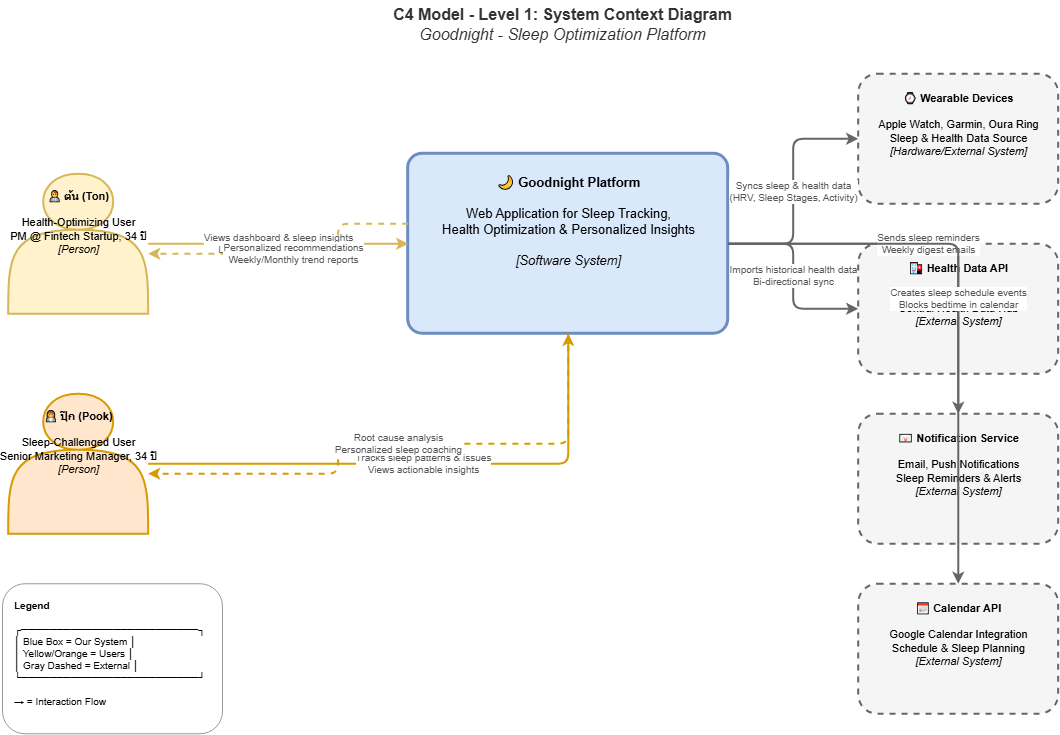

The diagram above was exported from draw.io. Its source (the exported page's mxGraphModel, read from the mxfile embedded in the PNG):
<mxGraphModel dx="2175" dy="1155" grid="1" gridSize="10" guides="1" tooltips="1" connect="1" arrows="1" fold="1" page="1" pageScale="1" pageWidth="827" pageHeight="1169" math="0" shadow="0">
  <root>
    <mxCell id="0" />
    <mxCell id="1" parent="0" />
    <mxCell id="aBhsmiyCIJBT8VMzRwWz-26" parent="1" style="text;html=1;align=center;verticalAlign=middle;resizable=0;points=[];autosize=1;strokeColor=none;fillColor=none;fontSize=16;fontColor=#333333;" value="&lt;b&gt;C4 Model - Level 1: System Context Diagram&lt;/b&gt;&lt;br&gt;&lt;i&gt;Goodnight - Sleep Optimization Platform&lt;/i&gt;" vertex="1">
      <mxGeometry height="50" width="500" x="860.0042105263159" y="700.0031578947369" as="geometry" />
    </mxCell>
    <mxCell id="aBhsmiyCIJBT8VMzRwWz-27" parent="1" style="rounded=1;whiteSpace wrap;html=1;fillColor=#dae8fc;strokeColor=#6c8ebf;strokeWidth=3;fontSize=13;verticalAlign=top;spacingTop=15;arcSize=8;" value="&lt;b&gt;🌙 Goodnight Platform&lt;/b&gt;&lt;br&gt;&lt;br&gt;Web Application for Sleep Tracking,&lt;br&gt;Health Optimization &amp;amp; Personalized Insights&lt;br&gt;&lt;br&gt;&lt;i&gt;[Software System]&lt;/i&gt;" vertex="1">
      <mxGeometry height="180" width="320" x="955.6842105263158" y="854.2631578947369" as="geometry" />
    </mxCell>
    <mxCell id="aBhsmiyCIJBT8VMzRwWz-28" parent="1" style="shape=actor;whiteSpace wrap;html=1;outlineConnect=0;fillColor=#fff2cc;strokeColor=#d6b656;strokeWidth=2;fontSize=11;verticalAlign=top;spacingTop=10;" value="&lt;b&gt;👨💼 ต้น (Ton)&lt;/b&gt;&lt;br&gt;&lt;br&gt;Health-Optimizing User&lt;br&gt;PM @ Fintech Startup, 34 ปี&lt;br&gt;&lt;i&gt;[Person]&lt;/i&gt;" vertex="1">
      <mxGeometry height="140" width="140" x="555.6842105263158" y="874.2631578947369" as="geometry" />
    </mxCell>
    <mxCell id="aBhsmiyCIJBT8VMzRwWz-29" parent="1" style="shape=actor;whiteSpace wrap;html=1;outlineConnect=0;fillColor=#ffe6cc;strokeColor=#d79b00;strokeWidth=2;fontSize=11;verticalAlign=top;spacingTop=10;" value="&lt;b&gt;👩💼 ปุ๊ก (Pook)&lt;/b&gt;&lt;br&gt;&lt;br&gt;Sleep-Challenged User&lt;br&gt;Senior Marketing Manager, 34 ปี&lt;br&gt;&lt;i&gt;[Person]&lt;/i&gt;" vertex="1">
      <mxGeometry height="140" width="140" x="555.6842105263158" y="1094.2631578947369" as="geometry" />
    </mxCell>
    <mxCell id="aBhsmiyCIJBT8VMzRwWz-30" parent="1" style="rounded=1;whiteSpace wrap;html=1;fillColor=#f5f5f5;strokeColor=#666666;strokeWidth=2;dashed=1;fontSize=11;verticalAlign=top;spacingTop=12;" value="&lt;b&gt;⌚ Wearable Devices&lt;/b&gt;&lt;br&gt;&lt;br&gt;Apple Watch, Garmin, Oura Ring&lt;br&gt;Sleep &amp;amp; Health Data Source&lt;br&gt;&lt;i&gt;[Hardware/External System]&lt;/i&gt;" vertex="1">
      <mxGeometry height="130" width="200" x="1405.6842105263158" y="774.2631578947369" as="geometry" />
    </mxCell>
    <mxCell id="aBhsmiyCIJBT8VMzRwWz-31" parent="1" style="rounded=1;whiteSpace wrap;html=1;fillColor=#f5f5f5;strokeColor=#666666;strokeWidth=2;dashed=1;fontSize=11;verticalAlign=top;spacingTop=12;" value="&lt;b&gt;🏥 Health Data API&lt;/b&gt;&lt;br&gt;&lt;br&gt;Apple Health / Google Fit&lt;br&gt;Central Health Data Hub&lt;br&gt;&lt;i&gt;[External System]&lt;/i&gt;" vertex="1">
      <mxGeometry height="130" width="200" x="1405.6842105263158" y="944.2631578947369" as="geometry" />
    </mxCell>
    <mxCell id="aBhsmiyCIJBT8VMzRwWz-32" parent="1" style="rounded=1;whiteSpace wrap;html=1;fillColor=#f5f5f5;strokeColor=#666666;strokeWidth=2;dashed=1;fontSize=11;verticalAlign=top;spacingTop=12;" value="&lt;b&gt;📧 Notification Service&lt;/b&gt;&lt;br&gt;&lt;br&gt;Email, Push Notifications&lt;br&gt;Sleep Reminders &amp;amp; Alerts&lt;br&gt;&lt;i&gt;[External System]&lt;/i&gt;" vertex="1">
      <mxGeometry height="130" width="200" x="1405.6842105263158" y="1114.2631578947369" as="geometry" />
    </mxCell>
    <mxCell id="aBhsmiyCIJBT8VMzRwWz-33" parent="1" style="rounded=1;whiteSpace wrap;html=1;fillColor=#f5f5f5;strokeColor=#666666;strokeWidth=2;dashed=1;fontSize=11;verticalAlign=top;spacingTop=12;" value="&lt;b&gt;📅 Calendar API&lt;/b&gt;&lt;br&gt;&lt;br&gt;Google Calendar Integration&lt;br&gt;Schedule &amp;amp; Sleep Planning&lt;br&gt;&lt;i&gt;[External System]&lt;/i&gt;" vertex="1">
      <mxGeometry height="130" width="200" x="1405.6842105263158" y="1284.2631578947369" as="geometry" />
    </mxCell>
    <mxCell id="aBhsmiyCIJBT8VMzRwWz-34" edge="1" parent="1" source="aBhsmiyCIJBT8VMzRwWz-28" style="edgeStyle=orthogonalEdgeStyle;rounded=1;orthogonalLoop=1;jettySize=auto;html=1;strokeColor=#d6b656;strokeWidth=2;fontSize=10;fontColor=#555555;labelBackgroundColor=#FFFFFF;" target="aBhsmiyCIJBT8VMzRwWz-27" value="Views dashboard &amp;amp; sleep insights&lt;br&gt;Logs daily activities &amp;mood">
      <mxGeometry relative="1" as="geometry" />
    </mxCell>
    <mxCell id="aBhsmiyCIJBT8VMzRwWz-35" edge="1" parent="1" source="aBhsmiyCIJBT8VMzRwWz-27" style="edgeStyle=orthogonalEdgeStyle;rounded=1;orthogonalLoop=1;jettySize=auto;html=1;strokeColor=#d6b656;strokeWidth=2;fontSize=10;fontColor=#555555;labelBackgroundColor=#FFFFFF;dashed=1;" target="aBhsmiyCIJBT8VMzRwWz-28" value="Personalized recommendations&lt;br&gt;Weekly/Monthly trend reports">
      <mxGeometry relative="1" as="geometry">
        <Array as="points">
          <mxPoint x="885.6842105263158" y="924.2631578947369" />
          <mxPoint x="885.6842105263158" y="954.2631578947369" />
        </Array>
      </mxGeometry>
    </mxCell>
    <mxCell id="aBhsmiyCIJBT8VMzRwWz-36" edge="1" parent="1" source="aBhsmiyCIJBT8VMzRwWz-29" style="edgeStyle=orthogonalEdgeStyle;rounded=1;orthogonalLoop=1;jettySize=auto;html=1;strokeColor=#d79b00;strokeWidth=2;fontSize=10;fontColor=#555555;labelBackgroundColor=#FFFFFF;" target="aBhsmiyCIJBT8VMzRwWz-27" value="Tracks sleep patterns &amp;amp; issues&lt;br&gt;Views actionable insights">
      <mxGeometry relative="1" as="geometry" />
    </mxCell>
    <mxCell id="aBhsmiyCIJBT8VMzRwWz-37" edge="1" parent="1" source="aBhsmiyCIJBT8VMzRwWz-27" style="edgeStyle=orthogonalEdgeStyle;rounded=1;orthogonalLoop=1;jettySize=auto;html=1;strokeColor=#d79b00;strokeWidth=2;fontSize=10;fontColor=#555555;labelBackgroundColor=#FFFFFF;dashed=1;" target="aBhsmiyCIJBT8VMzRwWz-29" value="Root cause analysis&lt;br&gt;Personalized sleep coaching">
      <mxGeometry relative="1" as="geometry">
        <Array as="points">
          <mxPoint x="885.6842105263158" y="1144.2631578947369" />
          <mxPoint x="885.6842105263158" y="1174.2631578947369" />
        </Array>
      </mxGeometry>
    </mxCell>
    <mxCell id="aBhsmiyCIJBT8VMzRwWz-38" edge="1" parent="1" source="aBhsmiyCIJBT8VMzRwWz-27" style="edgeStyle=orthogonalEdgeStyle;rounded=1;orthogonalLoop=1;jettySize=auto;html=1;strokeColor=#666666;strokeWidth=2;fontSize=10;fontColor=#555555;labelBackgroundColor=#FFFFFF;" target="aBhsmiyCIJBT8VMzRwWz-30" value="Syncs sleep &amp; health data&lt;br&gt;(HRV, Sleep Stages, Activity)">
      <mxGeometry relative="1" as="geometry" />
    </mxCell>
    <mxCell id="aBhsmiyCIJBT8VMzRwWz-39" edge="1" parent="1" source="aBhsmiyCIJBT8VMzRwWz-27" style="edgeStyle=orthogonalEdgeStyle;rounded=1;orthogonalLoop=1;jettySize=auto;html=1;strokeColor=#666666;strokeWidth=2;fontSize=10;fontColor=#555555;labelBackgroundColor=#FFFFFF;" target="aBhsmiyCIJBT8VMzRwWz-31" value="Imports historical health data&lt;br&gt;Bi-directional sync">
      <mxGeometry relative="1" as="geometry" />
    </mxCell>
    <mxCell id="aBhsmiyCIJBT8VMzRwWz-40" edge="1" parent="1" source="aBhsmiyCIJBT8VMzRwWz-27" style="edgeStyle=orthogonalEdgeStyle;rounded=1;orthogonalLoop=1;jettySize=auto;html=1;strokeColor=#666666;strokeWidth=2;fontSize=10;fontColor=#555555;labelBackgroundColor=#FFFFFF;" target="aBhsmiyCIJBT8VMzRwWz-32" value="Sends sleep reminders&lt;br&gt;Weekly digest emails">
      <mxGeometry relative="1" as="geometry" />
    </mxCell>
    <mxCell id="aBhsmiyCIJBT8VMzRwWz-41" edge="1" parent="1" source="aBhsmiyCIJBT8VMzRwWz-27" style="edgeStyle=orthogonalEdgeStyle;rounded=1;orthogonalLoop=1;jettySize=auto;html=1;strokeColor=#666666;strokeWidth=2;fontSize=10;fontColor=#555555;labelBackgroundColor=#FFFFFF;" target="aBhsmiyCIJBT8VMzRwWz-33" value="Creates sleep schedule events&lt;br&gt;Blocks bedtime in calendar">
      <mxGeometry relative="1" as="geometry" />
    </mxCell>
    <mxCell id="aBhsmiyCIJBT8VMzRwWz-42" parent="1" style="rounded=1;whiteSpace wrap;html=1;fillColor=#ffffff;strokeColor=#999999;strokeWidth=1;fontSize=10;align=left;verticalAlign=top;spacingLeft=10;spacingTop=10;" value="&lt;b&gt;Legend&lt;/b&gt;&lt;br&gt;&lt;br&gt;┌─────────────────────────┐&lt;br&gt;│ Blue Box = Our System    │&lt;br&gt;│ Yellow/Orange = Users     │&lt;br&gt;│ Gray Dashed = External   │&lt;br&gt;└─────────────────────────┘&lt;br&gt;&lt;br&gt;→ = Interaction Flow" vertex="1">
      <mxGeometry height="150" width="220" x="550.0042105263158" y="1284.2631578947369" as="geometry" />
    </mxCell>
  </root>
</mxGraphModel>